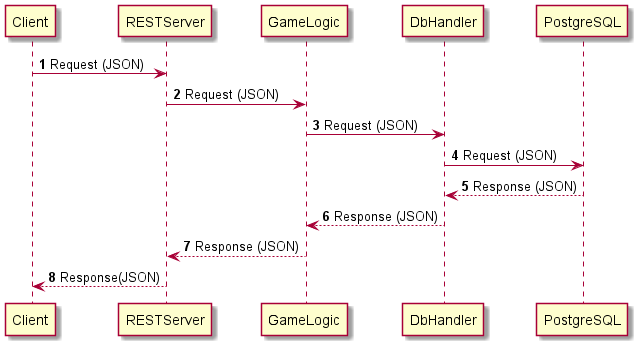

The diagram above was rendered by PlantUML. Its source (embedded in the PNG):
@startuml
'https://plantuml.com/sequence-diagram

autonumber

Client -> RESTServer: Request (JSON)
RESTServer -> GameLogic: Request (JSON)
GameLogic -> DbHandler: Request (JSON)
DbHandler-> PostgreSQL: Request (JSON)
PostgreSQL --> DbHandler: Response (JSON)
DbHandler --> GameLogic: Response (JSON)
GameLogic --> RESTServer: Response (JSON)
RESTServer --> Client: Response(JSON)

@enduml